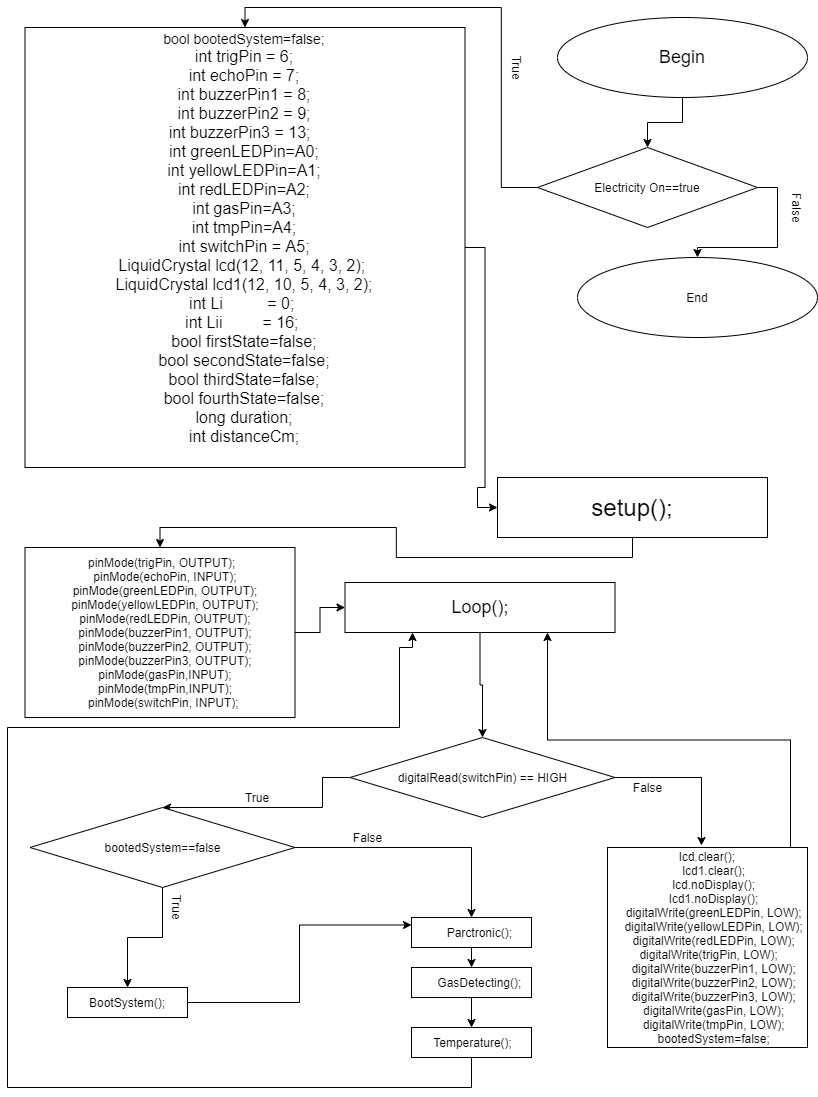

The diagram above was exported from draw.io. Its source (the exported page's mxGraphModel, read from the mxfile embedded in the PNG):
<mxGraphModel dx="1378" dy="817" grid="1" gridSize="10" guides="1" tooltips="1" connect="1" arrows="1" fold="1" page="1" pageScale="1" pageWidth="827" pageHeight="1169" math="0" shadow="0">
  <root>
    <mxCell id="0" />
    <mxCell id="1" parent="0" />
    <mxCell id="oYHx4CmAp4Vuz2J5tNqO-2" style="edgeStyle=orthogonalEdgeStyle;rounded=0;orthogonalLoop=1;jettySize=auto;html=1;" edge="1" parent="1" source="NM1-2FzMIFFY7HfvPag4-1" target="oYHx4CmAp4Vuz2J5tNqO-1">
      <mxGeometry relative="1" as="geometry" />
    </mxCell>
    <mxCell id="NM1-2FzMIFFY7HfvPag4-1" value="&lt;font style=&quot;font-size: 18px&quot;&gt;Begin&lt;/font&gt;" style="ellipse;whiteSpace=wrap;html=1;" vertex="1" parent="1">
      <mxGeometry x="560" y="20" width="250" height="80" as="geometry" />
    </mxCell>
    <mxCell id="oYHx4CmAp4Vuz2J5tNqO-29" style="edgeStyle=orthogonalEdgeStyle;rounded=0;orthogonalLoop=1;jettySize=auto;html=1;entryX=0;entryY=0.5;entryDx=0;entryDy=0;" edge="1" parent="1" source="NM1-2FzMIFFY7HfvPag4-3" target="NM1-2FzMIFFY7HfvPag4-7">
      <mxGeometry relative="1" as="geometry" />
    </mxCell>
    <mxCell id="NM1-2FzMIFFY7HfvPag4-3" value="&lt;div&gt;&lt;font style=&quot;font-size: 14px&quot;&gt;bool bootedSystem=false;&lt;/font&gt;&lt;/div&gt;&lt;div&gt;&lt;font size=&quot;3&quot;&gt;int trigPin = 6;&lt;/font&gt;&lt;/div&gt;&lt;div&gt;&lt;font size=&quot;3&quot;&gt;int echoPin = 7;&lt;/font&gt;&lt;/div&gt;&lt;div&gt;&lt;font size=&quot;3&quot;&gt;int buzzerPin1 = 8;&lt;/font&gt;&lt;/div&gt;&lt;div&gt;&lt;font size=&quot;3&quot;&gt;int buzzerPin2 = 9;&lt;/font&gt;&lt;/div&gt;&lt;div&gt;&lt;font size=&quot;3&quot;&gt;int buzzerPin3 = 13;&amp;nbsp;&amp;nbsp;&lt;/font&gt;&lt;/div&gt;&lt;div&gt;&lt;font size=&quot;3&quot;&gt;int greenLEDPin=A0;&lt;/font&gt;&lt;/div&gt;&lt;div&gt;&lt;font size=&quot;3&quot;&gt;int yellowLEDPin=A1;&lt;/font&gt;&lt;/div&gt;&lt;div&gt;&lt;font size=&quot;3&quot;&gt;int redLEDPin=A2;&lt;/font&gt;&lt;/div&gt;&lt;div&gt;&lt;font size=&quot;3&quot;&gt;int gasPin=A3;&lt;/font&gt;&lt;/div&gt;&lt;div&gt;&lt;font size=&quot;3&quot;&gt;int tmpPin=A4;&lt;/font&gt;&lt;/div&gt;&lt;div&gt;&lt;font size=&quot;3&quot;&gt;int switchPin = A5;&lt;/font&gt;&lt;/div&gt;&lt;div&gt;&lt;font size=&quot;3&quot;&gt;&lt;div&gt;LiquidCrystal lcd(12, 11, 5, 4, 3, 2);&amp;nbsp;&lt;/div&gt;&lt;div&gt;LiquidCrystal lcd1(12, 10, 5, 4, 3, 2);&lt;/div&gt;&lt;div&gt;&lt;div&gt;int Li&amp;nbsp; &amp;nbsp; &amp;nbsp; &amp;nbsp; &amp;nbsp; = 0;&amp;nbsp;&lt;/div&gt;&lt;div&gt;int Lii&amp;nbsp; &amp;nbsp; &amp;nbsp; &amp;nbsp; &amp;nbsp;= 16;&amp;nbsp;&lt;/div&gt;&lt;/div&gt;&lt;div&gt;&lt;div&gt;bool firstState=false;&lt;/div&gt;&lt;div&gt;bool secondState=false;&lt;/div&gt;&lt;div&gt;bool thirdState=false;&lt;/div&gt;&lt;div&gt;bool fourthState=false;&lt;/div&gt;&lt;div&gt;long duration;&lt;/div&gt;&lt;div&gt;int distanceCm;&lt;/div&gt;&lt;/div&gt;&lt;div&gt;&lt;br&gt;&lt;/div&gt;&lt;/font&gt;&lt;/div&gt;" style="whiteSpace=wrap;html=1;aspect=fixed;" vertex="1" parent="1">
      <mxGeometry x="27.5" y="30" width="440" height="440" as="geometry" />
    </mxCell>
    <mxCell id="NM1-2FzMIFFY7HfvPag4-8" style="edgeStyle=orthogonalEdgeStyle;rounded=0;orthogonalLoop=1;jettySize=auto;html=1;exitX=0.5;exitY=1;exitDx=0;exitDy=0;" edge="1" parent="1" source="NM1-2FzMIFFY7HfvPag4-7" target="NM1-2FzMIFFY7HfvPag4-9">
      <mxGeometry relative="1" as="geometry">
        <mxPoint x="435.2352941176471" y="630" as="targetPoint" />
      </mxGeometry>
    </mxCell>
    <mxCell id="NM1-2FzMIFFY7HfvPag4-7" value="&lt;font style=&quot;font-size: 24px&quot;&gt;setup();&lt;/font&gt;" style="rounded=0;whiteSpace=wrap;html=1;" vertex="1" parent="1">
      <mxGeometry x="500" y="480" width="270" height="60" as="geometry" />
    </mxCell>
    <mxCell id="dNGOom8S9404rSqvKUdt-3" value="" style="edgeStyle=orthogonalEdgeStyle;rounded=0;orthogonalLoop=1;jettySize=auto;html=1;" edge="1" parent="1" source="NM1-2FzMIFFY7HfvPag4-9" target="dNGOom8S9404rSqvKUdt-2">
      <mxGeometry relative="1" as="geometry" />
    </mxCell>
    <mxCell id="NM1-2FzMIFFY7HfvPag4-9" value="&lt;div&gt;&amp;nbsp;pinMode(trigPin, OUTPUT);&lt;/div&gt;&lt;div&gt;&amp;nbsp; &amp;nbsp;pinMode(echoPin, INPUT);&lt;/div&gt;&lt;div&gt;&amp;nbsp; &amp;nbsp;pinMode(greenLEDPin, OUTPUT);&lt;/div&gt;&lt;div&gt;&amp;nbsp; &amp;nbsp;pinMode(yellowLEDPin, OUTPUT);&lt;/div&gt;&lt;div&gt;&amp;nbsp; &amp;nbsp;pinMode(redLEDPin, OUTPUT);&lt;/div&gt;&lt;div&gt;&amp;nbsp; &amp;nbsp;pinMode(buzzerPin1, OUTPUT);&lt;/div&gt;&lt;div&gt;&amp;nbsp; &amp;nbsp;pinMode(buzzerPin2, OUTPUT);&lt;/div&gt;&lt;div&gt;&amp;nbsp; &amp;nbsp;pinMode(buzzerPin3, OUTPUT);&lt;/div&gt;&lt;div&gt;&amp;nbsp; &amp;nbsp;pinMode(gasPin,INPUT);&lt;/div&gt;&lt;div&gt;&amp;nbsp; &amp;nbsp;pinMode(tmpPin,INPUT);&lt;/div&gt;&lt;div&gt;&amp;nbsp; &amp;nbsp;pinMode(switchPin, INPUT);&amp;nbsp;&lt;/div&gt;" style="rounded=0;whiteSpace=wrap;html=1;" vertex="1" parent="1">
      <mxGeometry x="27.5" y="550" width="270" height="170" as="geometry" />
    </mxCell>
    <mxCell id="dNGOom8S9404rSqvKUdt-6" value="" style="edgeStyle=orthogonalEdgeStyle;rounded=0;orthogonalLoop=1;jettySize=auto;html=1;entryX=0.5;entryY=0;entryDx=0;entryDy=0;" edge="1" parent="1" source="dNGOom8S9404rSqvKUdt-2" target="dNGOom8S9404rSqvKUdt-7">
      <mxGeometry relative="1" as="geometry">
        <mxPoint x="435" y="930" as="targetPoint" />
      </mxGeometry>
    </mxCell>
    <mxCell id="dNGOom8S9404rSqvKUdt-2" value="&lt;div&gt;&lt;span&gt;&lt;font style=&quot;font-size: 18px&quot;&gt;Loop();&lt;/font&gt;&lt;/span&gt;&lt;br&gt;&lt;/div&gt;" style="rounded=0;whiteSpace=wrap;html=1;" vertex="1" parent="1">
      <mxGeometry x="347.5" y="585" width="270" height="50" as="geometry" />
    </mxCell>
    <mxCell id="dNGOom8S9404rSqvKUdt-13" value="" style="edgeStyle=orthogonalEdgeStyle;rounded=0;orthogonalLoop=1;jettySize=auto;html=1;" edge="1" parent="1" source="dNGOom8S9404rSqvKUdt-7" target="dNGOom8S9404rSqvKUdt-12">
      <mxGeometry relative="1" as="geometry">
        <Array as="points">
          <mxPoint x="325" y="780" />
          <mxPoint x="325" y="810" />
        </Array>
      </mxGeometry>
    </mxCell>
    <mxCell id="oYHx4CmAp4Vuz2J5tNqO-11" value="" style="edgeStyle=orthogonalEdgeStyle;rounded=0;orthogonalLoop=1;jettySize=auto;html=1;entryX=0.47;entryY=-0.01;entryDx=0;entryDy=0;entryPerimeter=0;exitX=1;exitY=0.5;exitDx=0;exitDy=0;" edge="1" parent="1" source="dNGOom8S9404rSqvKUdt-7" target="oYHx4CmAp4Vuz2J5tNqO-15">
      <mxGeometry relative="1" as="geometry">
        <mxPoint x="694.5" y="830" as="targetPoint" />
      </mxGeometry>
    </mxCell>
    <mxCell id="dNGOom8S9404rSqvKUdt-7" value="digitalRead(switchPin) == HIGH" style="rhombus;whiteSpace=wrap;html=1;" vertex="1" parent="1">
      <mxGeometry x="352.5" y="740" width="265" height="80" as="geometry" />
    </mxCell>
    <mxCell id="dNGOom8S9404rSqvKUdt-15" value="" style="edgeStyle=orthogonalEdgeStyle;rounded=0;orthogonalLoop=1;jettySize=auto;html=1;entryX=0.5;entryY=0;entryDx=0;entryDy=0;" edge="1" parent="1" source="dNGOom8S9404rSqvKUdt-12" target="dNGOom8S9404rSqvKUdt-19">
      <mxGeometry relative="1" as="geometry">
        <mxPoint x="442.5294117647061" y="930.0088790233076" as="targetPoint" />
      </mxGeometry>
    </mxCell>
    <mxCell id="oHdaJJpSI6b9fzoEiWVb-6" value="" style="edgeStyle=orthogonalEdgeStyle;rounded=0;orthogonalLoop=1;jettySize=auto;html=1;entryX=0.5;entryY=0;entryDx=0;entryDy=0;" edge="1" parent="1" source="dNGOom8S9404rSqvKUdt-12" target="oHdaJJpSI6b9fzoEiWVb-7">
      <mxGeometry relative="1" as="geometry">
        <mxPoint x="165" y="970" as="targetPoint" />
      </mxGeometry>
    </mxCell>
    <mxCell id="dNGOom8S9404rSqvKUdt-12" value="bootedSystem==false" style="rhombus;whiteSpace=wrap;html=1;" vertex="1" parent="1">
      <mxGeometry x="32.5" y="810" width="265" height="80" as="geometry" />
    </mxCell>
    <mxCell id="dNGOom8S9404rSqvKUdt-16" value="False" style="text;html=1;align=center;verticalAlign=middle;resizable=0;points=[];autosize=1;" vertex="1" parent="1">
      <mxGeometry x="350" y="830" width="40" height="20" as="geometry" />
    </mxCell>
    <mxCell id="dNGOom8S9404rSqvKUdt-17" value="True" style="text;html=1;strokeColor=none;fillColor=none;align=center;verticalAlign=middle;whiteSpace=wrap;rounded=0;" vertex="1" parent="1">
      <mxGeometry x="240" y="790" width="40" height="20" as="geometry" />
    </mxCell>
    <mxCell id="oYHx4CmAp4Vuz2J5tNqO-28" style="edgeStyle=orthogonalEdgeStyle;rounded=0;orthogonalLoop=1;jettySize=auto;html=1;exitX=0.5;exitY=1;exitDx=0;exitDy=0;entryX=0.5;entryY=0;entryDx=0;entryDy=0;" edge="1" parent="1" source="dNGOom8S9404rSqvKUdt-19" target="oHdaJJpSI6b9fzoEiWVb-1">
      <mxGeometry relative="1" as="geometry" />
    </mxCell>
    <mxCell id="dNGOom8S9404rSqvKUdt-19" value="&lt;div&gt;&amp;nbsp; &amp;nbsp; &amp;nbsp;Parctronic();&lt;/div&gt;" style="rounded=0;whiteSpace=wrap;html=1;" vertex="1" parent="1">
      <mxGeometry x="414" y="920" width="120" height="30" as="geometry" />
    </mxCell>
    <mxCell id="oHdaJJpSI6b9fzoEiWVb-4" value="" style="edgeStyle=orthogonalEdgeStyle;rounded=0;orthogonalLoop=1;jettySize=auto;html=1;" edge="1" parent="1" source="oHdaJJpSI6b9fzoEiWVb-1" target="oHdaJJpSI6b9fzoEiWVb-3">
      <mxGeometry relative="1" as="geometry" />
    </mxCell>
    <mxCell id="oHdaJJpSI6b9fzoEiWVb-1" value="&lt;div&gt;&amp;nbsp; &amp;nbsp; &amp;nbsp;GasDetecting();&lt;/div&gt;" style="rounded=0;whiteSpace=wrap;html=1;" vertex="1" parent="1">
      <mxGeometry x="414" y="970" width="120" height="30" as="geometry" />
    </mxCell>
    <mxCell id="oHdaJJpSI6b9fzoEiWVb-28" style="edgeStyle=orthogonalEdgeStyle;rounded=0;orthogonalLoop=1;jettySize=auto;html=1;exitX=0.5;exitY=1;exitDx=0;exitDy=0;entryX=0.25;entryY=1;entryDx=0;entryDy=0;" edge="1" parent="1" source="oHdaJJpSI6b9fzoEiWVb-3" target="dNGOom8S9404rSqvKUdt-2">
      <mxGeometry relative="1" as="geometry">
        <mxPoint x="402" y="640" as="targetPoint" />
        <Array as="points">
          <mxPoint x="474" y="1090" />
          <mxPoint x="10" y="1090" />
          <mxPoint x="10" y="730" />
          <mxPoint x="402" y="730" />
          <mxPoint x="402" y="650" />
          <mxPoint x="415" y="650" />
        </Array>
      </mxGeometry>
    </mxCell>
    <mxCell id="oHdaJJpSI6b9fzoEiWVb-3" value="&lt;div&gt;&amp;nbsp;Temperature();&lt;/div&gt;" style="rounded=0;whiteSpace=wrap;html=1;" vertex="1" parent="1">
      <mxGeometry x="414" y="1030" width="120" height="30" as="geometry" />
    </mxCell>
    <mxCell id="oHdaJJpSI6b9fzoEiWVb-23" value="" style="edgeStyle=orthogonalEdgeStyle;rounded=0;orthogonalLoop=1;jettySize=auto;html=1;entryX=0;entryY=0.25;entryDx=0;entryDy=0;" edge="1" parent="1" source="oHdaJJpSI6b9fzoEiWVb-7" target="dNGOom8S9404rSqvKUdt-19">
      <mxGeometry relative="1" as="geometry">
        <mxPoint x="410" y="940" as="targetPoint" />
      </mxGeometry>
    </mxCell>
    <mxCell id="oHdaJJpSI6b9fzoEiWVb-7" value="&lt;div&gt;BootSystem();&lt;/div&gt;" style="rounded=0;whiteSpace=wrap;html=1;" vertex="1" parent="1">
      <mxGeometry x="70" y="990" width="120" height="30" as="geometry" />
    </mxCell>
    <mxCell id="oHdaJJpSI6b9fzoEiWVb-25" value="True" style="text;html=1;strokeColor=none;fillColor=none;align=center;verticalAlign=middle;whiteSpace=wrap;rounded=0;rotation=90;" vertex="1" parent="1">
      <mxGeometry x="160" y="900" width="40" height="20" as="geometry" />
    </mxCell>
    <mxCell id="oYHx4CmAp4Vuz2J5tNqO-3" style="edgeStyle=orthogonalEdgeStyle;rounded=0;orthogonalLoop=1;jettySize=auto;html=1;entryX=0.5;entryY=0;entryDx=0;entryDy=0;" edge="1" parent="1" source="oYHx4CmAp4Vuz2J5tNqO-1" target="NM1-2FzMIFFY7HfvPag4-3">
      <mxGeometry relative="1" as="geometry" />
    </mxCell>
    <mxCell id="oYHx4CmAp4Vuz2J5tNqO-5" style="edgeStyle=orthogonalEdgeStyle;rounded=0;orthogonalLoop=1;jettySize=auto;html=1;exitX=1;exitY=0.5;exitDx=0;exitDy=0;" edge="1" parent="1" source="oYHx4CmAp4Vuz2J5tNqO-1" target="oYHx4CmAp4Vuz2J5tNqO-6">
      <mxGeometry relative="1" as="geometry">
        <mxPoint x="730" y="240" as="targetPoint" />
      </mxGeometry>
    </mxCell>
    <mxCell id="oYHx4CmAp4Vuz2J5tNqO-1" value="Electricity On==true" style="rhombus;whiteSpace=wrap;html=1;" vertex="1" parent="1">
      <mxGeometry x="540" y="150" width="220" height="80" as="geometry" />
    </mxCell>
    <mxCell id="oYHx4CmAp4Vuz2J5tNqO-4" value="True" style="text;html=1;align=center;verticalAlign=middle;resizable=0;points=[];autosize=1;rotation=90;" vertex="1" parent="1">
      <mxGeometry x="500" y="60" width="40" height="20" as="geometry" />
    </mxCell>
    <mxCell id="oYHx4CmAp4Vuz2J5tNqO-6" value="End" style="ellipse;whiteSpace=wrap;html=1;" vertex="1" parent="1">
      <mxGeometry x="580" y="260" width="240" height="80" as="geometry" />
    </mxCell>
    <mxCell id="oYHx4CmAp4Vuz2J5tNqO-7" value="False" style="text;html=1;align=center;verticalAlign=middle;resizable=0;points=[];autosize=1;rotation=90;" vertex="1" parent="1">
      <mxGeometry x="780" y="200" width="40" height="20" as="geometry" />
    </mxCell>
    <mxCell id="oYHx4CmAp4Vuz2J5tNqO-13" value="False" style="text;html=1;align=center;verticalAlign=middle;resizable=0;points=[];autosize=1;" vertex="1" parent="1">
      <mxGeometry x="630" y="780" width="40" height="20" as="geometry" />
    </mxCell>
    <mxCell id="oYHx4CmAp4Vuz2J5tNqO-19" value="" style="edgeStyle=orthogonalEdgeStyle;rounded=0;orthogonalLoop=1;jettySize=auto;html=1;exitX=0.915;exitY=0;exitDx=0;exitDy=0;exitPerimeter=0;entryX=0.75;entryY=1;entryDx=0;entryDy=0;" edge="1" parent="1" source="oYHx4CmAp4Vuz2J5tNqO-15" target="dNGOom8S9404rSqvKUdt-2">
      <mxGeometry relative="1" as="geometry">
        <mxPoint x="550" y="620" as="targetPoint" />
      </mxGeometry>
    </mxCell>
    <mxCell id="oYHx4CmAp4Vuz2J5tNqO-15" value="&lt;div&gt;lcd.clear();&lt;/div&gt;&lt;div&gt;&amp;nbsp; &amp;nbsp; lcd1.clear();&lt;/div&gt;&lt;div&gt;&amp;nbsp; &amp;nbsp; lcd.noDisplay();&lt;/div&gt;&lt;div&gt;&amp;nbsp; &amp;nbsp; lcd1.noDisplay();&lt;/div&gt;&lt;div&gt;&amp;nbsp; &amp;nbsp; digitalWrite(greenLEDPin, LOW);&lt;/div&gt;&lt;div&gt;&amp;nbsp; &amp;nbsp; digitalWrite(yellowLEDPin, LOW);&lt;/div&gt;&lt;div&gt;&amp;nbsp; &amp;nbsp; digitalWrite(redLEDPin, LOW);&lt;/div&gt;&lt;div&gt;&amp;nbsp; &amp;nbsp; digitalWrite(trigPin, LOW);&amp;nbsp; &amp;nbsp;&lt;/div&gt;&lt;div&gt;&amp;nbsp; &amp;nbsp; digitalWrite(buzzerPin1, LOW);&lt;/div&gt;&lt;div&gt;&amp;nbsp; &amp;nbsp; digitalWrite(buzzerPin2, LOW);&lt;/div&gt;&lt;div&gt;&amp;nbsp; &amp;nbsp; digitalWrite(buzzerPin3, LOW);&lt;/div&gt;&lt;div&gt;&amp;nbsp; &amp;nbsp; digitalWrite(gasPin, LOW);&lt;/div&gt;&lt;div&gt;&amp;nbsp; &amp;nbsp; digitalWrite(tmpPin, LOW);&lt;/div&gt;&lt;div&gt;&amp;nbsp; &amp;nbsp; bootedSystem=false;&lt;/div&gt;" style="whiteSpace=wrap;html=1;aspect=fixed;" vertex="1" parent="1">
      <mxGeometry x="610" y="850" width="200" height="200" as="geometry" />
    </mxCell>
  </root>
</mxGraphModel>